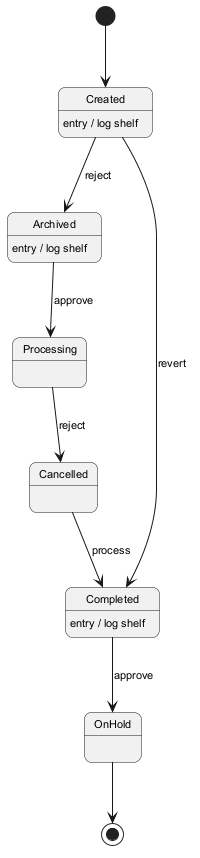

The diagram above was rendered by PlantUML. Its source (embedded in the PNG):
@startuml
skinparam backgroundColor #FFFFFF
skinparam roundCorner 15
skinparam defaultFontSize 11
[*] --> Created
Created --> Archived : reject
Created : entry / log shelf
Archived --> Processing : approve
Archived : entry / log shelf
Processing --> Cancelled : reject
Cancelled --> Completed : process
Completed --> OnHold : approve
Completed : entry / log shelf
Created --> Completed : revert
OnHold --> [*]
@enduml